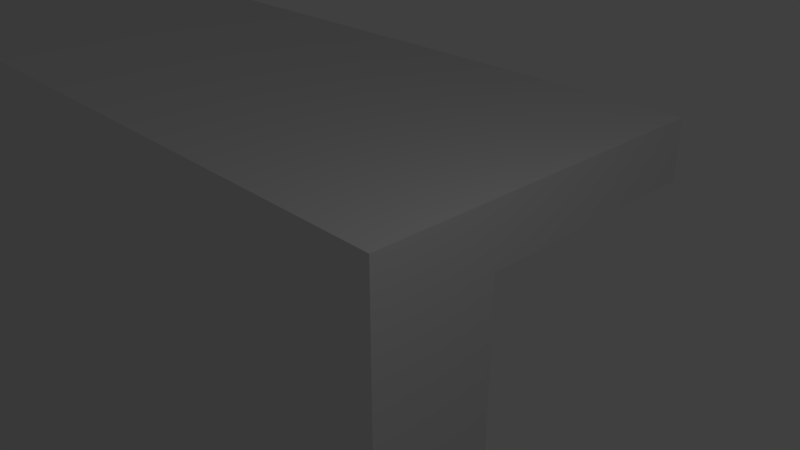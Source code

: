 # Source: playfield.blend  (saved by Blender 2.79.0; exported with 4.5.12 LTS)
import bpy
from mathutils import Matrix  # noqa: F401  (used for matrix-valued properties, if any)

bpy.ops.wm.read_factory_settings(use_empty=True)
scene = bpy.context.scene
scene.name = 'Scene'

# ---- collections
col_collection_1 = bpy.data.collections.new('Collection 1'); scene.collection.children.link(col_collection_1)

# ---- world
world_world = bpy.data.worlds.new('World'); scene.world = world_world
world_world.color = (0.05088, 0.05088, 0.05088)
world_world.use_sun_shadow = False
world_world.sun_shadow_jitter_overblur = 0.0
world_world.cycles.sampling_method = 'MANUAL'

# ---- cameras
cam_camera = bpy.data.cameras.new('Camera')
cam_camera.clip_end = 100.0
cam_camera.lens = 35.0
cam_camera.sensor_width = 32.0
cam_camera.sensor_height = 18.0
cam_camera.ortho_scale = 7.314
cam_camera.dof.focus_distance = 0.0
cam_camera.dof.aperture_fstop = 128.0

# ---- lights
light_lamp = bpy.data.lights.new('Lamp', 'POINT')
light_lamp.transmission_factor = 0.0
light_lamp.cutoff_distance = 30.0
light_lamp.energy = 100.0
light_lamp.shadow_buffer_clip_start = 1.001
light_lamp.shadow_soft_size = 0.1
light_lamp.shadow_maximum_resolution = 0.006
light_lamp.use_absolute_resolution = True

# ---- meshes
me_playfield1_4 = bpy.data.meshes.new('Playfield1.4')
me_playfield1_4.from_pydata([(-67.36, 2.54, -51.98), (-63.5, 2.54, -48.9), (-67.36, 0.0, -51.98), (-63.5, 0.0, -48.9), (-62.87, 2.54, -49.53), (-66.04, 2.54, -52.07), (-62.87, 0.0, -49.53), (-66.04, 0.0, -52.07), (-24.82, 7.62, -48.26), (-25.02, 7.62, -48.29), (-24.82, 2.54, -48.26), (-25.02, 0.0, -48.29), (-24.82, 0.0, -48.26), (-25.2, 7.62, -48.38), (-25.2, 0.0, -48.38), (-25.34, 0.0, -48.52), (-25.34, 7.62, -48.52), (-25.43, 7.62, -48.7), (-25.43, 0.0, -48.7), (-25.46, 7.62, -48.9), (-25.46, 0.0, -48.9), (-25.43, 7.62, -49.09), (-25.43, 0.0, -49.09), (-25.34, 7.62, -49.27), (-25.34, 0.0, -49.27), (-25.2, 7.62, -49.41), (-25.2, 0.0, -49.41), (-25.02, 7.62, -49.5), (-25.02, 0.0, -49.5), (-24.82, 2.54, -49.53), (-24.82, 0.0, -49.53), (-24.82, 7.62, -49.53), (-76.2, 2.54, -36.83), (-58.42, 2.54, -36.83), (-76.2, 7.62, -36.83), (-58.42, 7.62, -36.83), (-27.34, 2.54, -52.07), (-66.04, 7.62, -52.07), (0.0, 7.62, -52.07), (-26.33, 2.54, -52.07), (0.0, 2.54, -52.07), (-27.34, 0.0, -52.07), (-26.33, 0.0, -52.07), (-31.17, 0.0, -48.26), (-31.17, 2.54, -48.26), (0.0, 7.62, -49.53), (0.0, 7.62, -48.26), (-25.83, 2.54, -49.53), (-31.17, 2.54, -49.53), (-25.83, 0.0, -49.53), (-31.17, 0.0, -49.53), (0.0, 2.54, -48.26), (-30.98, 7.62, -48.29), (-30.8, 7.62, -48.38), (-31.17, 7.62, -48.26), (-30.66, 7.62, -48.52), (-30.57, 7.62, -48.7), (-30.54, 7.62, -48.9), (-47.55, 7.62, -48.26), (-31.17, 7.62, -49.53), (-62.87, 7.62, -49.53), (-30.57, 7.62, -49.09), (-30.66, 7.62, -49.27), (-30.8, 7.62, -49.41), (-30.98, 7.62, -49.5), (-63.06, 7.62, -49.5), (-63.24, 7.62, -49.41), (-63.38, 7.62, -49.27), (-54.61, 7.62, -48.26), (-63.47, 7.62, -49.09), (-63.5, 7.62, -48.9), (-63.47, 7.62, -48.7), (-63.38, 7.62, -48.52), (-62.87, 7.62, -48.26), (-63.24, 7.62, -48.38), (-63.06, 7.62, -48.29), (-52.69, 7.62, -43.93), (-49.48, 7.62, -43.93), (-49.63, 7.62, -43.68), (-52.54, 7.62, -43.68), (-52.34, 7.62, -43.47), (-49.83, 7.62, -43.47), (-52.09, 7.62, -43.31), (-50.07, 7.62, -43.31), (-51.53, 7.62, -43.18), (-50.64, 7.62, -43.18), (-51.82, 7.62, -43.21), (-50.35, 7.62, -43.21), (-30.98, 0.0, -49.5), (-30.8, 0.0, -49.41), (-30.66, 0.0, -49.27), (-30.57, 0.0, -49.09), (-30.54, 0.0, -48.9), (-30.57, 0.0, -48.7), (-30.66, 0.0, -48.52), (-30.8, 0.0, -48.38), (-30.98, 0.0, -48.29), (-47.55, 2.54, -48.26), (-62.87, 2.54, -48.26), (-54.61, 2.54, -48.26), (-63.06, 2.54, -48.29), (-63.24, 2.54, -48.38), (-63.38, 2.54, -48.52), (-63.47, 2.54, -48.7), (-63.47, 0.0, -49.09), (-63.38, 0.0, -49.27), (-63.24, 0.0, -49.41), (-63.06, 0.0, -49.5), (-49.48, 2.54, -43.93), (-49.63, 2.54, -43.68), (-49.83, 2.54, -43.47), (-50.07, 2.54, -43.31), (-50.35, 2.54, -43.21), (-50.64, 2.54, -43.18), (-51.53, 2.54, -43.18), (-51.82, 2.54, -43.21), (-52.09, 2.54, -43.31), (-52.34, 2.54, -43.47), (-52.54, 2.54, -43.68), (-52.69, 2.54, -43.93), (-58.42, 2.54, -38.1), (-58.42, 7.62, -38.1), (-76.2, 2.54, -38.1), (-76.2, 7.62, -38.1), (-78.74, 7.62, -53.34), (-76.2, 7.62, -41.91), (-76.17, 7.62, -42.75), (-76.06, 7.62, -43.58), (-75.89, 7.62, -44.4), (-75.65, 7.62, -45.21), (-75.34, 7.62, -45.99), (-74.98, 7.62, -46.75), (-74.55, 7.62, -47.47), (-74.06, 7.62, -48.15), (-73.51, 7.62, -48.79), (-72.92, 7.62, -49.38), (-72.28, 7.62, -49.93), (-71.6, 7.62, -50.42), (-70.88, 7.62, -50.85), (-70.12, 7.62, -51.21), (-69.34, 7.62, -51.52), (-68.53, 7.62, -51.76), (-67.71, 7.62, -51.93), (-66.88, 7.62, -52.04), (0.0, 7.62, -53.34), (-78.74, 7.62, 0.0), (-76.2, 7.62, -12.05), (-76.17, 7.62, -11.2), (-76.07, 7.62, -10.36), (-75.9, 7.62, -9.531), (-75.67, 7.62, -8.716), (-75.38, 7.62, -7.922), (-75.03, 7.62, -7.154), (-74.61, 7.62, -6.416), (-74.14, 7.62, -5.712), (-73.62, 7.62, -5.048), (-73.04, 7.62, -4.426), (-72.42, 7.62, -3.852), (-71.76, 7.62, -3.328), (-71.05, 7.62, -2.858), (-70.32, 7.62, -2.445), (-69.55, 7.62, -2.09), (-68.75, 7.62, -1.797), (-67.94, 7.62, -1.568), (-67.11, 7.62, -1.403), (-66.27, 7.62, -1.303), (-65.42, 7.62, -1.27), (0.0, 7.62, 0.0), (0.0, 7.62, -1.27), (-76.2, 2.54, -12.05), (-45.71, 2.54, -24.4), (-45.71, 2.54, -25.13), (-76.17, 2.54, -11.2), (-65.42, 2.54, -1.27), (-43.29, 2.54, -19.19), (-43.8, 2.54, -19.71), (-76.07, 2.54, -10.36), (-75.9, 2.54, -9.531), (-75.67, 2.54, -8.716), (-75.38, 2.54, -7.922), (-75.03, 2.54, -7.154), (-74.61, 2.54, -6.416), (-74.14, 2.54, -5.712), (-73.62, 2.54, -5.048), (-73.04, 2.54, -4.426), (-72.42, 2.54, -3.852), (-71.76, 2.54, -3.328), (-71.05, 2.54, -2.858), (-70.32, 2.54, -2.445), (-69.55, 2.54, -2.09), (-68.75, 2.54, -1.797), (-67.94, 2.54, -1.568), (-67.11, 2.54, -1.403), (-66.27, 2.54, -1.303), (0.0, 2.54, -1.27), (-23.17, 2.54, -5.407), (-39.38, 2.54, -17.25), (-40.1, 2.54, -17.41), (-7.62, 2.54, -13.34), (-15.55, 2.54, -5.407), (-15.55, 2.54, -44.12), (-7.62, 2.54, -36.19), (-10.16, 2.54, -13.34), (-10.16, 2.54, -36.19), (-30.48, 2.54, -24.76), (-30.52, 2.54, -25.5), (-30.62, 2.54, -26.23), (-30.8, 2.54, -26.94), (-31.04, 2.54, -27.64), (-31.35, 2.54, -28.31), (-31.73, 2.54, -28.94), (-32.16, 2.54, -29.54), (-23.17, 2.54, -41.58), (-32.65, 2.54, -30.09), (-33.19, 2.54, -30.59), (-33.77, 2.54, -31.04), (-34.4, 2.54, -31.42), (-35.06, 2.54, -31.75), (-35.75, 2.54, -32.01), (-36.46, 2.54, -32.21), (-37.18, 2.54, -32.33), (-37.92, 2.54, -32.38), (-23.17, 2.54, -44.12), (-38.65, 2.54, -32.36), (-39.38, 2.54, -32.28), (-40.1, 2.54, -32.12), (-40.8, 2.54, -31.89), (-41.48, 2.54, -31.6), (-42.12, 2.54, -31.24), (-42.73, 2.54, -30.82), (-43.29, 2.54, -30.34), (-43.8, 2.54, -29.82), (-44.26, 2.54, -29.24), (-44.67, 2.54, -28.63), (-45.01, 2.54, -27.98), (-45.29, 2.54, -27.29), (-45.5, 2.54, -26.59), (-45.64, 2.54, -25.87), (-58.42, 2.54, -40.64), (-58.42, 2.54, -41.91), (-58.42, 2.54, -44.45), (-63.5, 2.54, -41.91), (-63.5, 2.54, -44.45), (-76.07, 2.54, -43.53), (-75.91, 2.54, -44.33), (-75.68, 2.54, -45.11), (-75.4, 2.54, -45.87), (-75.05, 2.54, -46.6), (-63.5, 2.54, -45.72), (-74.65, 2.54, -47.31), (-74.19, 2.54, -47.98), (-73.68, 2.54, -48.61), (-73.12, 2.54, -49.2), (-72.51, 2.54, -49.74), (-71.86, 2.54, -50.23), (-71.18, 2.54, -50.67), (-70.46, 2.54, -51.06), (-69.72, 2.54, -51.38), (-68.95, 2.54, -51.64), (-68.16, 2.54, -51.85), (-58.42, 2.54, -45.72), (-76.17, 2.54, -42.72), (-76.2, 2.54, -41.91), (-63.5, 2.54, -40.64), (-15.55, 2.54, -41.58), (-23.17, 2.54, -7.947), (-37.92, 2.54, -17.15), (-38.65, 2.54, -17.17), (-15.55, 2.54, -7.947), (-32.16, 2.54, -19.99), (-32.65, 2.54, -19.44), (-30.52, 2.54, -24.03), (-30.62, 2.54, -23.3), (-30.8, 2.54, -22.59), (-31.04, 2.54, -21.89), (-31.35, 2.54, -21.22), (-31.73, 2.54, -20.59), (-33.19, 2.54, -18.94), (-33.77, 2.54, -18.49), (-34.4, 2.54, -18.11), (-35.06, 2.54, -17.78), (-35.75, 2.54, -17.52), (-36.46, 2.54, -17.32), (-37.18, 2.54, -17.2), (-40.8, 2.54, -17.64), (-41.48, 2.54, -17.93), (-42.12, 2.54, -18.29), (-42.73, 2.54, -18.71), (-44.26, 2.54, -20.29), (-44.67, 2.54, -20.9), (-45.01, 2.54, -21.55), (-45.29, 2.54, -22.24), (-45.5, 2.54, -22.94), (-45.64, 2.54, -23.66), (-63.5, 7.62, -45.72), (-63.5, 7.62, -44.45), (-58.42, 7.62, -45.72), (-58.42, 7.62, -44.45), (-63.5, 7.62, -41.91), (-63.5, 7.62, -40.64), (-58.42, 7.62, -41.91), (-58.42, 7.62, -40.64), (-30.48, 1.27, -24.76), (-30.52, 1.27, -25.5), (-30.52, 1.27, -24.03), (-30.62, 1.27, -23.3), (-30.62, 1.27, -26.23), (-30.8, 1.27, -22.59), (-30.8, 1.27, -26.94), (-31.04, 1.27, -21.89), (-31.04, 1.27, -27.64), (-31.35, 1.27, -21.22), (-31.35, 1.27, -28.31), (-31.73, 1.27, -20.59), (-31.73, 1.27, -28.94), (-32.16, 1.27, -19.99), (-32.16, 1.27, -29.54), (-32.65, 1.27, -19.44), (-32.65, 1.27, -30.09), (-33.19, 1.27, -18.94), (-33.19, 1.27, -30.59), (-33.77, 1.27, -18.49), (-33.77, 1.27, -31.04), (-34.4, 1.27, -18.11), (-34.4, 1.27, -31.42), (-35.06, 1.27, -17.78), (-35.06, 1.27, -31.75), (-35.75, 1.27, -17.52), (-35.75, 1.27, -32.01), (-36.46, 1.27, -17.32), (-36.46, 1.27, -32.21), (-37.18, 1.27, -17.2), (-37.18, 1.27, -32.33), (-37.92, 1.27, -17.15), (-37.92, 1.27, -32.38), (-38.65, 1.27, -17.17), (-38.65, 1.27, -32.36), (-39.38, 1.27, -17.25), (-39.38, 1.27, -32.28), (-40.1, 1.27, -17.41), (-40.1, 1.27, -32.12), (-40.8, 1.27, -17.64), (-40.8, 1.27, -31.89), (-41.48, 1.27, -17.93), (-41.48, 1.27, -31.6), (-42.12, 1.27, -18.29), (-42.12, 1.27, -31.24), (-42.73, 1.27, -18.71), (-42.73, 1.27, -30.82), (-43.29, 1.27, -19.19), (-43.29, 1.27, -30.34), (-43.8, 1.27, -19.71), (-43.8, 1.27, -29.82), (-44.26, 1.27, -20.29), (-44.26, 1.27, -29.24), (-44.67, 1.27, -20.9), (-44.67, 1.27, -28.63), (-45.01, 1.27, -21.55), (-45.01, 1.27, -27.98), (-45.29, 1.27, -22.24), (-45.29, 1.27, -27.29), (-45.5, 1.27, -22.94), (-45.5, 1.27, -26.59), (-45.64, 1.27, -23.66), (-45.64, 1.27, -25.87), (-45.71, 1.27, -24.4), (-45.71, 1.27, -25.13), (-7.62, 7.62, -13.34), (-10.16, 7.62, -13.34), (-15.55, 7.62, -5.407), (-23.17, 7.62, -5.407), (-23.17, 7.62, -7.947), (-15.55, 7.62, -7.947), (-15.55, 7.62, -41.58), (-10.16, 7.62, -36.19), (-23.17, 7.62, -41.58), (-23.17, 7.62, -44.12), (-15.55, 7.62, -44.12), (-7.62, 7.62, -36.19), (0.0, 2.54, -49.53), (-66.48, 0.0, -52.06), (-66.92, 0.0, -52.03), (-78.74, 0.0, -53.34), (0.0, 0.0, 0.0), (-78.74, 0.0, 0.0), (0.0, 0.0, -53.34)], [], [(0, 1, 2), (2, 1, 3), (4, 5, 6), (6, 5, 7), (8, 9, 10), (10, 9, 11), (10, 11, 12), (9, 13, 11), (11, 13, 14), (14, 13, 15), (15, 13, 16), (15, 16, 17), (15, 17, 18), (18, 17, 19), (18, 19, 20), (20, 19, 21), (20, 21, 22), (22, 21, 23), (22, 23, 24), (24, 23, 25), (24, 25, 26), (26, 25, 27), (26, 27, 28), (28, 27, 29), (28, 29, 30), (27, 31, 29), (32, 33, 34), (34, 33, 35), (5, 36, 37), (37, 36, 38), (38, 36, 39), (38, 39, 40), (41, 42, 36), (36, 42, 39), (12, 43, 10), (10, 43, 44), (27, 25, 31), (31, 25, 45), (45, 25, 23), (45, 23, 21), (21, 19, 45), (45, 19, 46), (46, 19, 17), (46, 17, 16), (16, 13, 46), (46, 13, 8), (8, 13, 9), (47, 48, 49), (49, 48, 50), (10, 51, 8), (8, 51, 46), (52, 53, 54), (54, 53, 55), (54, 55, 56), (56, 57, 54), (54, 57, 58), (58, 57, 59), (58, 59, 60), (57, 61, 59), (59, 61, 62), (59, 62, 63), (63, 64, 59), (65, 66, 60), (60, 66, 67), (60, 67, 68), (68, 67, 69), (68, 69, 70), (70, 71, 68), (68, 71, 72), (68, 72, 73), (73, 72, 74), (73, 74, 75), (76, 77, 68), (68, 77, 58), (68, 58, 60), (77, 76, 78), (78, 76, 79), (78, 79, 80), (78, 80, 81), (81, 80, 82), (81, 82, 83), (83, 82, 84), (83, 84, 85), (82, 86, 84), (85, 87, 83), (48, 4, 59), (59, 4, 60), (59, 64, 48), (48, 64, 88), (48, 88, 50), (64, 63, 88), (88, 63, 89), (89, 63, 62), (89, 62, 90), (90, 62, 61), (90, 61, 91), (91, 61, 57), (91, 57, 92), (92, 57, 56), (92, 56, 93), (93, 56, 55), (93, 55, 94), (94, 55, 95), (95, 55, 53), (95, 53, 52), (54, 44, 52), (52, 44, 96), (52, 96, 95), (44, 43, 96), (54, 58, 44), (44, 58, 97), (98, 99, 73), (73, 99, 68), (73, 75, 98), (98, 75, 100), (100, 75, 74), (100, 74, 101), (101, 74, 72), (101, 72, 102), (102, 72, 71), (102, 71, 103), (103, 71, 70), (103, 70, 1), (1, 70, 69), (1, 69, 104), (104, 69, 67), (104, 67, 105), (105, 67, 106), (106, 67, 66), (106, 66, 65), (60, 4, 65), (65, 4, 107), (65, 107, 106), (4, 6, 107), (104, 3, 1), (77, 78, 108), (108, 78, 109), (109, 78, 110), (110, 78, 81), (110, 81, 111), (111, 81, 83), (111, 83, 112), (112, 83, 87), (112, 87, 85), (85, 113, 112), (85, 84, 113), (113, 84, 114), (84, 86, 114), (114, 86, 115), (115, 86, 116), (116, 86, 82), (116, 82, 117), (117, 82, 80), (117, 80, 118), (118, 80, 79), (118, 79, 76), (76, 119, 118), (108, 97, 77), (77, 97, 58), (33, 120, 35), (35, 120, 121), (120, 122, 121), (121, 122, 123), (35, 121, 34), (34, 121, 123), (34, 123, 124), (124, 123, 125), (124, 125, 126), (126, 127, 124), (124, 127, 128), (124, 128, 129), (129, 130, 124), (124, 130, 131), (124, 131, 132), (132, 133, 124), (124, 133, 134), (124, 134, 135), (135, 136, 124), (124, 136, 137), (124, 137, 138), (138, 139, 124), (124, 139, 140), (124, 140, 141), (141, 142, 124), (124, 142, 143), (124, 143, 37), (38, 144, 37), (37, 144, 124), (124, 145, 34), (34, 145, 146), (146, 145, 147), (147, 145, 148), (148, 145, 149), (149, 145, 150), (150, 145, 151), (151, 145, 152), (152, 145, 153), (153, 145, 154), (154, 145, 155), (155, 145, 156), (156, 145, 157), (157, 145, 158), (158, 145, 159), (159, 145, 160), (160, 145, 161), (161, 145, 162), (162, 145, 163), (163, 145, 164), (164, 145, 165), (165, 145, 166), (166, 145, 167), (166, 167, 168), (32, 169, 33), (33, 169, 170), (33, 170, 171), (172, 173, 169), (169, 173, 174), (169, 174, 175), (172, 176, 173), (173, 176, 177), (173, 177, 178), (178, 179, 173), (173, 179, 180), (173, 180, 181), (181, 182, 173), (173, 182, 183), (173, 183, 184), (184, 185, 173), (173, 185, 186), (173, 186, 187), (187, 188, 173), (173, 188, 189), (173, 189, 190), (190, 191, 173), (173, 191, 192), (173, 192, 193), (194, 195, 173), (173, 195, 196), (173, 196, 197), (51, 198, 194), (194, 198, 199), (194, 199, 195), (10, 200, 51), (51, 200, 201), (51, 201, 198), (198, 201, 202), (202, 201, 203), (202, 203, 204), (204, 203, 205), (205, 203, 206), (206, 203, 207), (207, 203, 208), (208, 203, 209), (209, 203, 210), (210, 203, 211), (211, 203, 212), (211, 212, 213), (213, 212, 214), (214, 212, 215), (215, 212, 216), (216, 212, 217), (217, 212, 218), (218, 212, 219), (219, 212, 220), (220, 212, 44), (220, 44, 221), (221, 44, 108), (221, 108, 109), (200, 10, 222), (222, 10, 44), (222, 44, 212), (44, 97, 108), (221, 109, 223), (223, 109, 110), (223, 110, 224), (224, 110, 111), (224, 111, 225), (225, 111, 226), (226, 111, 112), (226, 112, 227), (227, 112, 33), (227, 33, 228), (228, 33, 229), (229, 33, 230), (230, 33, 231), (231, 33, 232), (232, 33, 233), (233, 33, 234), (234, 33, 235), (235, 33, 236), (236, 33, 237), (237, 33, 171), (112, 113, 33), (33, 113, 120), (120, 113, 114), (120, 114, 115), (120, 115, 238), (238, 115, 116), (238, 116, 239), (239, 116, 117), (239, 117, 118), (118, 119, 239), (239, 119, 240), (239, 240, 241), (241, 240, 242), (241, 242, 243), (243, 242, 244), (244, 242, 245), (245, 242, 246), (246, 242, 247), (247, 242, 248), (247, 248, 249), (249, 248, 250), (250, 248, 251), (251, 248, 252), (252, 248, 102), (252, 102, 253), (253, 102, 103), (253, 103, 254), (254, 103, 255), (255, 103, 1), (255, 1, 256), (256, 1, 257), (257, 1, 258), (258, 1, 259), (259, 1, 0), (240, 119, 260), (260, 119, 99), (260, 99, 98), (260, 98, 248), (248, 98, 100), (248, 100, 101), (101, 102, 248), (243, 261, 241), (241, 261, 262), (241, 262, 263), (263, 262, 122), (263, 122, 120), (203, 264, 212), (265, 266, 195), (195, 266, 267), (195, 267, 196), (268, 202, 265), (265, 202, 269), (265, 269, 270), (204, 271, 202), (202, 271, 272), (202, 272, 273), (273, 274, 202), (202, 274, 275), (202, 275, 276), (276, 269, 202), (270, 277, 265), (265, 277, 278), (265, 278, 279), (279, 280, 265), (265, 280, 281), (265, 281, 282), (282, 283, 265), (265, 283, 266), (197, 284, 173), (173, 284, 285), (173, 285, 286), (286, 287, 173), (173, 287, 174), (175, 288, 169), (169, 288, 289), (169, 289, 290), (290, 291, 169), (169, 291, 292), (169, 292, 293), (293, 170, 169), (238, 263, 120), (122, 262, 123), (123, 262, 125), (248, 242, 294), (294, 242, 295), (260, 248, 296), (296, 248, 294), (240, 260, 297), (297, 260, 296), (242, 240, 295), (295, 240, 297), (297, 296, 295), (295, 296, 294), (241, 263, 298), (298, 263, 299), (239, 241, 300), (300, 241, 298), (238, 239, 301), (301, 239, 300), (263, 238, 299), (299, 238, 301), (301, 300, 299), (299, 300, 298), (76, 68, 119), (119, 68, 99), (302, 303, 304), (304, 303, 305), (305, 303, 306), (305, 306, 307), (307, 306, 308), (307, 308, 309), (309, 308, 310), (309, 310, 311), (311, 310, 312), (311, 312, 313), (313, 312, 314), (313, 314, 315), (315, 314, 316), (315, 316, 317), (317, 316, 318), (317, 318, 319), (319, 318, 320), (319, 320, 321), (321, 320, 322), (321, 322, 323), (323, 322, 324), (323, 324, 325), (325, 324, 326), (325, 326, 327), (327, 326, 328), (327, 328, 329), (329, 328, 330), (329, 330, 331), (331, 330, 332), (331, 332, 333), (333, 332, 334), (333, 334, 335), (335, 334, 336), (335, 336, 337), (337, 336, 338), (337, 338, 339), (339, 338, 340), (339, 340, 341), (341, 340, 342), (341, 342, 343), (343, 342, 344), (343, 344, 345), (345, 344, 346), (345, 346, 347), (347, 346, 348), (347, 348, 349), (349, 348, 350), (349, 350, 351), (351, 350, 352), (351, 352, 353), (353, 352, 354), (353, 354, 355), (355, 354, 356), (355, 356, 357), (357, 356, 358), (357, 358, 359), (359, 358, 360), (359, 360, 361), (361, 360, 362), (361, 362, 363), (363, 362, 364), (363, 364, 365), (365, 364, 366), (205, 303, 204), (204, 303, 302), (204, 302, 271), (271, 302, 304), (271, 304, 272), (272, 304, 305), (272, 305, 273), (273, 305, 307), (273, 307, 274), (274, 307, 309), (274, 309, 275), (275, 309, 311), (275, 311, 276), (276, 311, 313), (276, 313, 269), (269, 313, 315), (269, 315, 270), (270, 315, 317), (270, 317, 277), (277, 317, 319), (277, 319, 278), (278, 319, 321), (278, 321, 279), (279, 321, 323), (279, 323, 280), (280, 323, 325), (280, 325, 281), (281, 325, 327), (281, 327, 282), (282, 327, 329), (282, 329, 283), (283, 329, 331), (283, 331, 266), (266, 331, 333), (266, 333, 267), (267, 333, 335), (267, 335, 196), (196, 335, 337), (196, 337, 197), (197, 337, 339), (197, 339, 284), (284, 339, 341), (284, 341, 285), (285, 341, 343), (285, 343, 286), (286, 343, 345), (286, 345, 287), (287, 345, 347), (287, 347, 174), (174, 347, 349), (174, 349, 175), (175, 349, 351), (175, 351, 288), (288, 351, 353), (288, 353, 289), (289, 353, 355), (289, 355, 290), (290, 355, 357), (290, 357, 291), (291, 357, 359), (291, 359, 292), (292, 359, 361), (292, 361, 293), (293, 361, 363), (293, 363, 170), (170, 363, 365), (170, 365, 171), (171, 365, 366), (171, 366, 237), (237, 366, 364), (237, 364, 236), (236, 364, 362), (236, 362, 235), (235, 362, 360), (235, 360, 234), (234, 360, 358), (234, 358, 233), (233, 358, 356), (233, 356, 232), (232, 356, 354), (232, 354, 231), (231, 354, 352), (231, 352, 230), (230, 352, 350), (230, 350, 229), (229, 350, 348), (229, 348, 228), (228, 348, 346), (228, 346, 227), (227, 346, 344), (227, 344, 226), (226, 344, 342), (226, 342, 225), (225, 342, 340), (225, 340, 224), (224, 340, 338), (224, 338, 223), (223, 338, 336), (223, 336, 221), (221, 336, 334), (221, 334, 220), (220, 334, 332), (220, 332, 219), (219, 332, 330), (219, 330, 218), (218, 330, 328), (218, 328, 217), (217, 328, 326), (217, 326, 216), (216, 326, 324), (216, 324, 215), (215, 324, 322), (215, 322, 214), (214, 322, 320), (214, 320, 213), (213, 320, 318), (213, 318, 211), (211, 318, 316), (211, 316, 210), (210, 316, 314), (210, 314, 209), (209, 314, 312), (209, 312, 208), (208, 312, 310), (208, 310, 207), (207, 310, 308), (207, 308, 206), (206, 308, 306), (206, 306, 205), (205, 306, 303), (198, 202, 367), (367, 202, 368), (199, 198, 369), (369, 198, 367), (195, 199, 370), (370, 199, 369), (265, 195, 371), (371, 195, 370), (268, 265, 372), (372, 265, 371), (202, 268, 368), (368, 268, 372), (368, 372, 367), (367, 372, 369), (369, 372, 370), (370, 372, 371), (264, 203, 373), (373, 203, 374), (212, 264, 375), (375, 264, 373), (222, 212, 376), (376, 212, 375), (200, 222, 377), (377, 222, 376), (201, 200, 378), (378, 200, 377), (203, 201, 374), (374, 201, 378), (374, 378, 373), (373, 378, 377), (373, 377, 375), (375, 377, 376), (31, 45, 29), (29, 45, 379), (173, 193, 166), (166, 193, 165), (165, 193, 192), (165, 192, 164), (164, 192, 191), (164, 191, 163), (163, 191, 190), (163, 190, 162), (162, 190, 189), (162, 189, 161), (161, 189, 188), (161, 188, 160), (160, 188, 187), (160, 187, 159), (159, 187, 186), (159, 186, 158), (158, 186, 185), (158, 185, 157), (157, 185, 184), (157, 184, 156), (156, 184, 183), (156, 183, 155), (155, 183, 182), (155, 182, 154), (154, 182, 181), (154, 181, 153), (153, 181, 180), (153, 180, 152), (152, 180, 179), (152, 179, 151), (151, 179, 178), (151, 178, 150), (150, 178, 177), (150, 177, 149), (149, 177, 176), (149, 176, 148), (148, 176, 172), (148, 172, 147), (147, 172, 146), (146, 172, 169), (166, 168, 173), (173, 168, 194), (7, 5, 380), (380, 5, 37), (380, 37, 143), (142, 0, 143), (143, 0, 381), (143, 381, 380), (0, 142, 259), (259, 142, 141), (259, 141, 258), (258, 141, 140), (258, 140, 257), (257, 140, 139), (257, 139, 256), (256, 139, 138), (256, 138, 255), (255, 138, 137), (255, 137, 254), (254, 137, 136), (254, 136, 253), (253, 136, 135), (253, 135, 252), (252, 135, 134), (252, 134, 251), (251, 134, 133), (251, 133, 250), (250, 133, 132), (250, 132, 249), (249, 132, 131), (249, 131, 247), (247, 131, 130), (247, 130, 246), (246, 130, 129), (246, 129, 245), (245, 129, 128), (245, 128, 244), (244, 128, 127), (244, 127, 243), (243, 127, 126), (243, 126, 261), (261, 126, 125), (261, 125, 262), (0, 2, 381), (49, 50, 41), (41, 50, 7), (41, 7, 382), (382, 7, 380), (382, 380, 381), (88, 89, 50), (50, 89, 90), (50, 90, 91), (91, 92, 50), (50, 92, 43), (50, 43, 6), (6, 43, 3), (6, 3, 104), (92, 93, 43), (43, 93, 94), (43, 94, 95), (95, 96, 43), (12, 383, 43), (43, 383, 384), (43, 384, 3), (3, 384, 382), (3, 382, 2), (2, 382, 381), (11, 14, 12), (12, 14, 15), (12, 15, 18), (18, 20, 12), (12, 20, 30), (12, 30, 385), (385, 30, 42), (385, 42, 41), (20, 22, 30), (30, 22, 24), (30, 24, 26), (26, 28, 30), (104, 105, 6), (6, 105, 106), (6, 106, 107), (6, 7, 50), (382, 385, 41), (385, 383, 12), (34, 146, 32), (32, 146, 169), (47, 36, 48), (48, 36, 5), (48, 5, 4), (382, 384, 124), (124, 384, 145), (385, 382, 144), (144, 382, 124), (385, 51, 383), (383, 51, 194), (383, 194, 167), (167, 194, 168), (144, 40, 385), (385, 40, 379), (385, 379, 51), (51, 379, 46), (46, 379, 45), (144, 38, 40), (384, 383, 145), (145, 383, 167), (49, 41, 47), (47, 41, 36), (42, 30, 39), (39, 30, 29), (39, 29, 40), (40, 29, 379)])
me_playfield1_4.use_remesh_preserve_volume = False
me_playfield1_4.use_remesh_preserve_attributes = False
me_playfield1_4.use_mirror_vertex_groups = False
me_playfield1_4.update()

# ---- objects
ob_playfield1_4 = bpy.data.objects.new('Playfield1.4', me_playfield1_4)
ob_lamp = bpy.data.objects.new('Lamp', light_lamp)
ob_camera = bpy.data.objects.new('Camera', cam_camera)

# ---- transforms, parenting, visibility, modifiers, constraints
ob_playfield1_4.location = (0.0, 0.0, 0.0)
ob_playfield1_4.lineart.crease_threshold = 0.0
ob_lamp.location = (4.076, 1.005, 5.904)
ob_lamp.rotation_euler = (0.6503, 0.05522, 1.866)
ob_lamp.lock_rotations_4d = False
ob_lamp.empty_display_type = 'ARROWS'
ob_lamp.color = (0.0, 0.0, 0.0, 0.0)
ob_lamp.lineart.crease_threshold = 0.0
ob_camera.location = (7.481, -6.508, 5.344)
ob_camera.rotation_euler = (1.109, 0.0, 0.8149)
ob_camera.lock_rotations_4d = False
ob_camera.empty_display_type = 'ARROWS'
ob_camera.color = (0.0, 0.0, 0.0, 0.0)
ob_camera.display_type = 'WIRE'
ob_camera.lineart.crease_threshold = 0.0

# ---- collection membership
col_collection_1.objects.link(ob_playfield1_4)
col_collection_1.objects.link(ob_lamp)
col_collection_1.objects.link(ob_camera)

# ---- scene / render settings (as saved in the file)
scene.camera = ob_camera
scene.frame_start = 1; scene.frame_end = 250; scene.frame_set(1)
scene.render.engine = 'BLENDER_EEVEE_NEXT'
scene.render.resolution_percentage = 50
scene.render.dither_intensity = 0.0
scene.cycles.use_denoising = False
scene.cycles.samples = 128
scene.cycles.sampling_pattern = 'TABULATED_SOBOL'
scene.cycles.use_adaptive_sampling = False
scene.cycles.use_light_tree = False
scene.cycles.blur_glossy = 0.0
scene.cycles.sample_clamp_indirect = 0.0
scene.view_settings.view_transform = 'Standard'
bpy.context.view_layer.update()
